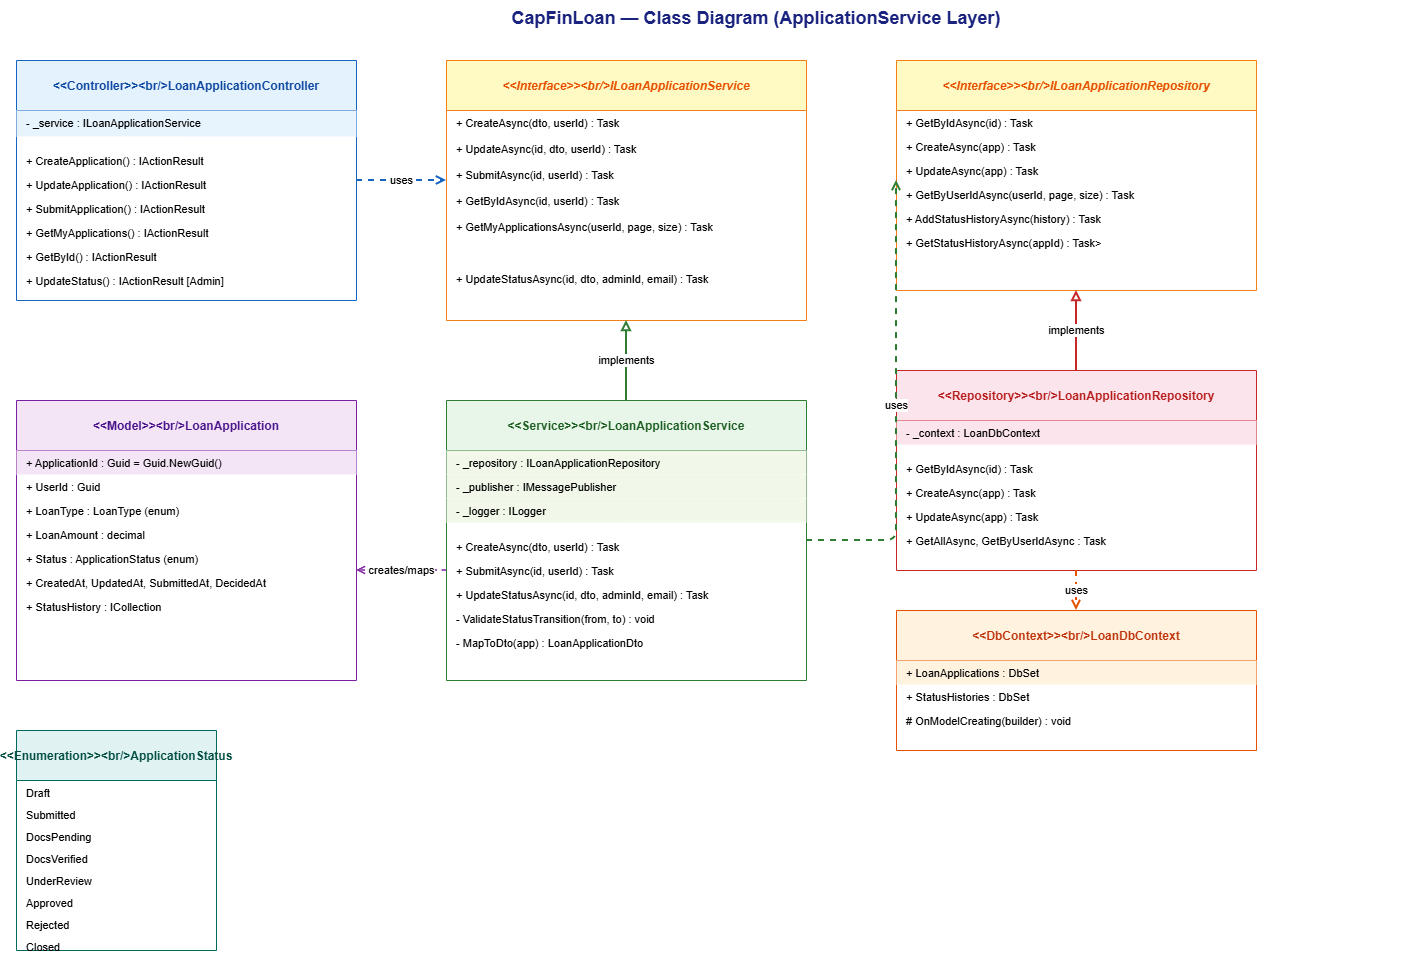

The diagram above was exported from draw.io. Its source (the exported page's mxGraphModel, read from the mxfile embedded in the PNG):
<mxGraphModel dx="542" dy="604" grid="1" gridSize="10" guides="1" tooltips="1" connect="1" arrows="1" fold="1" page="1" pageScale="1" pageWidth="850" pageHeight="1100" math="0" shadow="0">
  <root>
    <mxCell id="0" />
    <mxCell id="1" parent="0" />
    <mxCell id="title" parent="1" style="text;html=1;strokeColor=none;fillColor=none;align=center;verticalAlign=middle;whiteSpace=wrap;rounded=0;fontSize=18;fontStyle=1;fontColor=#1a237e;" value="CapFinLoan — Class Diagram (ApplicationService Layer)" vertex="1">
      <mxGeometry height="36" width="1300" x="150" y="20" as="geometry" />
    </mxCell>
    <mxCell id="ctrl_hdr" parent="1" style="swimlane;startSize=50;fillColor=#e3f2fd;strokeColor=#1565c0;fontColor=#0d47a1;fontSize=12;fontStyle=1;swimlaneLine=1;" value="&lt;&lt;Controller&gt;&gt;&lt;br/&gt;LoanApplicationController" vertex="1">
      <mxGeometry height="240" width="340" x="60" y="80" as="geometry" />
    </mxCell>
    <mxCell id="ctrl_fields" parent="1" style="text;html=1;strokeColor=none;fillColor=#e8f4fd;align=left;verticalAlign=top;spacingLeft=8;fontSize=11;" value="- _service : ILoanApplicationService" vertex="1">
      <mxGeometry height="26" width="340" x="60" y="130" as="geometry" />
    </mxCell>
    <mxCell id="ctrl_m1" parent="1" style="text;html=1;strokeColor=none;fillColor=none;align=left;verticalAlign=top;spacingLeft=8;fontSize=11;" value="+ CreateApplication() : IActionResult" vertex="1">
      <mxGeometry height="24" width="340" x="60" y="168" as="geometry" />
    </mxCell>
    <mxCell id="ctrl_m2" parent="1" style="text;html=1;strokeColor=none;fillColor=none;align=left;verticalAlign=top;spacingLeft=8;fontSize=11;" value="+ UpdateApplication() : IActionResult" vertex="1">
      <mxGeometry height="24" width="340" x="60" y="192" as="geometry" />
    </mxCell>
    <mxCell id="ctrl_m3" parent="1" style="text;html=1;strokeColor=none;fillColor=none;align=left;verticalAlign=top;spacingLeft=8;fontSize=11;" value="+ SubmitApplication() : IActionResult" vertex="1">
      <mxGeometry height="24" width="340" x="60" y="216" as="geometry" />
    </mxCell>
    <mxCell id="ctrl_m4" parent="1" style="text;html=1;strokeColor=none;fillColor=none;align=left;verticalAlign=top;spacingLeft=8;fontSize=11;" value="+ GetMyApplications() : IActionResult" vertex="1">
      <mxGeometry height="24" width="340" x="60" y="240" as="geometry" />
    </mxCell>
    <mxCell id="ctrl_m5" parent="1" style="text;html=1;strokeColor=none;fillColor=none;align=left;verticalAlign=top;spacingLeft=8;fontSize=11;" value="+ GetById() : IActionResult" vertex="1">
      <mxGeometry height="24" width="340" x="60" y="264" as="geometry" />
    </mxCell>
    <mxCell id="ctrl_m6" parent="1" style="text;html=1;strokeColor=none;fillColor=none;align=left;verticalAlign=top;spacingLeft=8;fontSize=11;" value="+ UpdateStatus() : IActionResult [Admin]" vertex="1">
      <mxGeometry height="24" width="340" x="60" y="288" as="geometry" />
    </mxCell>
    <mxCell id="isvc_hdr" parent="1" style="swimlane;startSize=50;fillColor=#fff9c4;strokeColor=#f57f17;fontColor=#e65100;fontSize=12;fontStyle=3;swimlaneLine=1;" value="&lt;&lt;Interface&gt;&gt;&lt;br/&gt;ILoanApplicationService" vertex="1">
      <mxGeometry height="260" width="360" x="490" y="80" as="geometry" />
    </mxCell>
    <mxCell id="isvc_m1" parent="1" style="text;html=1;strokeColor=none;fillColor=none;align=left;verticalAlign=top;spacingLeft=8;fontSize=11;" value="+ CreateAsync(dto, userId) : Task&lt;LoanApplicationDto&gt;" vertex="1">
      <mxGeometry height="26" width="360" x="490" y="130" as="geometry" />
    </mxCell>
    <mxCell id="isvc_m2" parent="1" style="text;html=1;strokeColor=none;fillColor=none;align=left;verticalAlign=top;spacingLeft=8;fontSize=11;" value="+ UpdateAsync(id, dto, userId) : Task&lt;LoanApplicationDto&gt;" vertex="1">
      <mxGeometry height="26" width="360" x="490" y="156" as="geometry" />
    </mxCell>
    <mxCell id="isvc_m3" parent="1" style="text;html=1;strokeColor=none;fillColor=none;align=left;verticalAlign=top;spacingLeft=8;fontSize=11;" value="+ SubmitAsync(id, userId) : Task" vertex="1">
      <mxGeometry height="26" width="360" x="490" y="182" as="geometry" />
    </mxCell>
    <mxCell id="isvc_m4" parent="1" style="text;html=1;strokeColor=none;fillColor=none;align=left;verticalAlign=top;spacingLeft=8;fontSize=11;" value="+ GetByIdAsync(id, userId) : Task&lt;LoanApplicationDto&gt;" vertex="1">
      <mxGeometry height="26" width="360" x="490" y="208" as="geometry" />
    </mxCell>
    <mxCell id="isvc_m5" parent="1" style="text;html=1;strokeColor=none;fillColor=none;align=left;verticalAlign=top;spacingLeft=8;fontSize=11;" value="+ GetMyApplicationsAsync(userId, page, size) : Task" vertex="1">
      <mxGeometry height="26" width="360" x="490" y="234" as="geometry" />
    </mxCell>
    <mxCell id="isvc_m6" parent="1" style="text;html=1;strokeColor=none;fillColor=none;align=left;verticalAlign=top;spacingLeft=8;fontSize=11;" value="+ UpdateStatusAsync(id, dto, adminId, email) : Task" vertex="1">
      <mxGeometry height="26" width="360" x="490" y="286" as="geometry" />
    </mxCell>
    <mxCell id="svc_hdr" parent="1" style="swimlane;startSize=50;fillColor=#e8f5e9;strokeColor=#2e7d32;fontColor=#1b5e20;fontSize=12;fontStyle=1;swimlaneLine=1;" value="&lt;&lt;Service&gt;&gt;&lt;br/&gt;LoanApplicationService" vertex="1">
      <mxGeometry height="280" width="360" x="490" y="420" as="geometry" />
    </mxCell>
    <mxCell id="svc_f1" parent="1" style="text;html=1;strokeColor=none;fillColor=#f1f8e9;align=left;verticalAlign=top;spacingLeft=8;fontSize=11;" value="- _repository : ILoanApplicationRepository" vertex="1">
      <mxGeometry height="24" width="360" x="490" y="470" as="geometry" />
    </mxCell>
    <mxCell id="svc_f2" parent="1" style="text;html=1;strokeColor=none;fillColor=#f1f8e9;align=left;verticalAlign=top;spacingLeft=8;fontSize=11;" value="- _publisher : IMessagePublisher" vertex="1">
      <mxGeometry height="24" width="360" x="490" y="494" as="geometry" />
    </mxCell>
    <mxCell id="svc_f3" parent="1" style="text;html=1;strokeColor=none;fillColor=#f1f8e9;align=left;verticalAlign=top;spacingLeft=8;fontSize=11;" value="- _logger : ILogger&lt;LoanApplicationService&gt;" vertex="1">
      <mxGeometry height="24" width="360" x="490" y="518" as="geometry" />
    </mxCell>
    <mxCell id="svc_m1" parent="1" style="text;html=1;strokeColor=none;fillColor=none;align=left;verticalAlign=top;spacingLeft=8;fontSize=11;" value="+ CreateAsync(dto, userId) : Task" vertex="1">
      <mxGeometry height="24" width="360" x="490" y="554" as="geometry" />
    </mxCell>
    <mxCell id="svc_m2" parent="1" style="text;html=1;strokeColor=none;fillColor=none;align=left;verticalAlign=top;spacingLeft=8;fontSize=11;" value="+ SubmitAsync(id, userId) : Task" vertex="1">
      <mxGeometry height="24" width="360" x="490" y="578" as="geometry" />
    </mxCell>
    <mxCell id="svc_m3" parent="1" style="text;html=1;strokeColor=none;fillColor=none;align=left;verticalAlign=top;spacingLeft=8;fontSize=11;" value="+ UpdateStatusAsync(id, dto, adminId, email) : Task" vertex="1">
      <mxGeometry height="24" width="360" x="490" y="602" as="geometry" />
    </mxCell>
    <mxCell id="svc_m4" parent="1" style="text;html=1;strokeColor=none;fillColor=none;align=left;verticalAlign=top;spacingLeft=8;fontSize=11;" value="- ValidateStatusTransition(from, to) : void" vertex="1">
      <mxGeometry height="24" width="360" x="490" y="626" as="geometry" />
    </mxCell>
    <mxCell id="svc_m5" parent="1" style="text;html=1;strokeColor=none;fillColor=none;align=left;verticalAlign=top;spacingLeft=8;fontSize=11;" value="- MapToDto(app) : LoanApplicationDto" vertex="1">
      <mxGeometry height="24" width="360" x="490" y="650" as="geometry" />
    </mxCell>
    <mxCell id="irepo_hdr" parent="1" style="swimlane;startSize=50;fillColor=#fff9c4;strokeColor=#f57f17;fontColor=#e65100;fontSize=12;fontStyle=3;swimlaneLine=1;" value="&lt;&lt;Interface&gt;&gt;&lt;br/&gt;ILoanApplicationRepository" vertex="1">
      <mxGeometry height="230" width="360" x="940" y="80" as="geometry" />
    </mxCell>
    <mxCell id="irepo_m1" parent="1" style="text;html=1;strokeColor=none;fillColor=none;align=left;verticalAlign=top;spacingLeft=8;fontSize=11;" value="+ GetByIdAsync(id) : Task&lt;LoanApplication?&gt;" vertex="1">
      <mxGeometry height="24" width="360" x="940" y="130" as="geometry" />
    </mxCell>
    <mxCell id="irepo_m2" parent="1" style="text;html=1;strokeColor=none;fillColor=none;align=left;verticalAlign=top;spacingLeft=8;fontSize=11;" value="+ CreateAsync(app) : Task" vertex="1">
      <mxGeometry height="24" width="360" x="940" y="154" as="geometry" />
    </mxCell>
    <mxCell id="irepo_m3" parent="1" style="text;html=1;strokeColor=none;fillColor=none;align=left;verticalAlign=top;spacingLeft=8;fontSize=11;" value="+ UpdateAsync(app) : Task" vertex="1">
      <mxGeometry height="24" width="360" x="940" y="178" as="geometry" />
    </mxCell>
    <mxCell id="irepo_m4" parent="1" style="text;html=1;strokeColor=none;fillColor=none;align=left;verticalAlign=top;spacingLeft=8;fontSize=11;" value="+ GetByUserIdAsync(userId, page, size) : Task" vertex="1">
      <mxGeometry height="24" width="360" x="940" y="202" as="geometry" />
    </mxCell>
    <mxCell id="irepo_m5" parent="1" style="text;html=1;strokeColor=none;fillColor=none;align=left;verticalAlign=top;spacingLeft=8;fontSize=11;" value="+ AddStatusHistoryAsync(history) : Task" vertex="1">
      <mxGeometry height="24" width="360" x="940" y="226" as="geometry" />
    </mxCell>
    <mxCell id="irepo_m6" parent="1" style="text;html=1;strokeColor=none;fillColor=none;align=left;verticalAlign=top;spacingLeft=8;fontSize=11;" value="+ GetStatusHistoryAsync(appId) : Task&lt;List&lt;&gt;&gt;" vertex="1">
      <mxGeometry height="24" width="360" x="940" y="250" as="geometry" />
    </mxCell>
    <mxCell id="repo_hdr" parent="1" style="swimlane;startSize=50;fillColor=#fce4ec;strokeColor=#c62828;fontColor=#b71c1c;fontSize=12;fontStyle=1;swimlaneLine=1;" value="&lt;&lt;Repository&gt;&gt;&lt;br/&gt;LoanApplicationRepository" vertex="1">
      <mxGeometry height="200" width="360" x="940" y="390" as="geometry" />
    </mxCell>
    <mxCell id="repo_f1" parent="1" style="text;html=1;strokeColor=none;fillColor=#fce4ec;align=left;verticalAlign=top;spacingLeft=8;fontSize=11;" value="- _context : LoanDbContext" vertex="1">
      <mxGeometry height="24" width="360" x="940" y="440" as="geometry" />
    </mxCell>
    <mxCell id="repo_m1" parent="1" style="text;html=1;strokeColor=none;fillColor=none;align=left;verticalAlign=top;spacingLeft=8;fontSize=11;" value="+ GetByIdAsync(id) : Task&lt;LoanApplication?&gt;" vertex="1">
      <mxGeometry height="24" width="360" x="940" y="476" as="geometry" />
    </mxCell>
    <mxCell id="repo_m2" parent="1" style="text;html=1;strokeColor=none;fillColor=none;align=left;verticalAlign=top;spacingLeft=8;fontSize=11;" value="+ CreateAsync(app) : Task" vertex="1">
      <mxGeometry height="24" width="360" x="940" y="500" as="geometry" />
    </mxCell>
    <mxCell id="repo_m3" parent="1" style="text;html=1;strokeColor=none;fillColor=none;align=left;verticalAlign=top;spacingLeft=8;fontSize=11;" value="+ UpdateAsync(app) : Task" vertex="1">
      <mxGeometry height="24" width="360" x="940" y="524" as="geometry" />
    </mxCell>
    <mxCell id="repo_m4" parent="1" style="text;html=1;strokeColor=none;fillColor=none;align=left;verticalAlign=top;spacingLeft=8;fontSize=11;" value="+ GetAllAsync, GetByUserIdAsync : Task" vertex="1">
      <mxGeometry height="24" width="360" x="940" y="548" as="geometry" />
    </mxCell>
    <mxCell id="model_hdr" parent="1" style="swimlane;startSize=50;fillColor=#f3e5f5;strokeColor=#7b1fa2;fontColor=#4a148c;fontSize=12;fontStyle=1;swimlaneLine=1;" value="&lt;&lt;Model&gt;&gt;&lt;br/&gt;LoanApplication" vertex="1">
      <mxGeometry height="280" width="340" x="60" y="420" as="geometry" />
    </mxCell>
    <mxCell id="mod_f1" parent="1" style="text;html=1;strokeColor=none;fillColor=#f3e5f5;align=left;verticalAlign=top;spacingLeft=8;fontSize=11;" value="+ ApplicationId : Guid = Guid.NewGuid()" vertex="1">
      <mxGeometry height="24" width="340" x="60" y="470" as="geometry" />
    </mxCell>
    <mxCell id="mod_f2" parent="1" style="text;html=1;strokeColor=none;fillColor=none;align=left;verticalAlign=top;spacingLeft=8;fontSize=11;" value="+ UserId : Guid" vertex="1">
      <mxGeometry height="24" width="340" x="60" y="494" as="geometry" />
    </mxCell>
    <mxCell id="mod_f3" parent="1" style="text;html=1;strokeColor=none;fillColor=none;align=left;verticalAlign=top;spacingLeft=8;fontSize=11;" value="+ LoanType : LoanType (enum)" vertex="1">
      <mxGeometry height="24" width="340" x="60" y="518" as="geometry" />
    </mxCell>
    <mxCell id="mod_f4" parent="1" style="text;html=1;strokeColor=none;fillColor=none;align=left;verticalAlign=top;spacingLeft=8;fontSize=11;" value="+ LoanAmount : decimal" vertex="1">
      <mxGeometry height="24" width="340" x="60" y="542" as="geometry" />
    </mxCell>
    <mxCell id="mod_f5" parent="1" style="text;html=1;strokeColor=none;fillColor=none;align=left;verticalAlign=top;spacingLeft=8;fontSize=11;" value="+ Status : ApplicationStatus (enum)" vertex="1">
      <mxGeometry height="24" width="340" x="60" y="566" as="geometry" />
    </mxCell>
    <mxCell id="mod_f6" parent="1" style="text;html=1;strokeColor=none;fillColor=none;align=left;verticalAlign=top;spacingLeft=8;fontSize=11;" value="+ CreatedAt, UpdatedAt, SubmittedAt, DecidedAt" vertex="1">
      <mxGeometry height="24" width="340" x="60" y="590" as="geometry" />
    </mxCell>
    <mxCell id="mod_f7" parent="1" style="text;html=1;strokeColor=none;fillColor=none;align=left;verticalAlign=top;spacingLeft=8;fontSize=11;" value="+ StatusHistory : ICollection&lt;StatusHistory&gt;" vertex="1">
      <mxGeometry height="24" width="340" x="60" y="614" as="geometry" />
    </mxCell>
    <mxCell id="enum_hdr" parent="1" style="swimlane;startSize=50;fillColor=#e0f2f1;strokeColor=#00695c;fontColor=#004d40;fontSize=12;fontStyle=1;swimlaneLine=1;" value="&lt;&lt;Enumeration&gt;&gt;&lt;br/&gt;ApplicationStatus" vertex="1">
      <mxGeometry height="220" width="200" x="60" y="750" as="geometry" />
    </mxCell>
    <mxCell id="en1" parent="1" style="text;html=1;strokeColor=none;fillColor=none;align=left;verticalAlign=top;spacingLeft=8;fontSize=11;" value="Draft" vertex="1">
      <mxGeometry height="22" width="200" x="60" y="800" as="geometry" />
    </mxCell>
    <mxCell id="en2" parent="1" style="text;html=1;strokeColor=none;fillColor=none;align=left;verticalAlign=top;spacingLeft=8;fontSize=11;" value="Submitted" vertex="1">
      <mxGeometry height="22" width="200" x="60" y="822" as="geometry" />
    </mxCell>
    <mxCell id="en3" parent="1" style="text;html=1;strokeColor=none;fillColor=none;align=left;verticalAlign=top;spacingLeft=8;fontSize=11;" value="DocsPending" vertex="1">
      <mxGeometry height="22" width="200" x="60" y="844" as="geometry" />
    </mxCell>
    <mxCell id="en4" parent="1" style="text;html=1;strokeColor=none;fillColor=none;align=left;verticalAlign=top;spacingLeft=8;fontSize=11;" value="DocsVerified" vertex="1">
      <mxGeometry height="22" width="200" x="60" y="866" as="geometry" />
    </mxCell>
    <mxCell id="en5" parent="1" style="text;html=1;strokeColor=none;fillColor=none;align=left;verticalAlign=top;spacingLeft=8;fontSize=11;" value="UnderReview" vertex="1">
      <mxGeometry height="22" width="200" x="60" y="888" as="geometry" />
    </mxCell>
    <mxCell id="en6" parent="1" style="text;html=1;strokeColor=none;fillColor=none;align=left;verticalAlign=top;spacingLeft=8;fontSize=11;" value="Approved" vertex="1">
      <mxGeometry height="22" width="200" x="60" y="910" as="geometry" />
    </mxCell>
    <mxCell id="en7" parent="1" style="text;html=1;strokeColor=none;fillColor=none;align=left;verticalAlign=top;spacingLeft=8;fontSize=11;" value="Rejected" vertex="1">
      <mxGeometry height="22" width="200" x="60" y="932" as="geometry" />
    </mxCell>
    <mxCell id="en8" parent="1" style="text;html=1;strokeColor=none;fillColor=none;align=left;verticalAlign=top;spacingLeft=8;fontSize=11;" value="Closed" vertex="1">
      <mxGeometry height="22" width="200" x="60" y="954" as="geometry" />
    </mxCell>
    <mxCell id="ctx_hdr" parent="1" style="swimlane;startSize=50;fillColor=#fff3e0;strokeColor=#e65100;fontColor=#bf360c;fontSize=12;fontStyle=1;swimlaneLine=1;" value="&lt;&lt;DbContext&gt;&gt;&lt;br/&gt;LoanDbContext" vertex="1">
      <mxGeometry height="140" width="360" x="940" y="630" as="geometry" />
    </mxCell>
    <mxCell id="ctx_f1" parent="1" style="text;html=1;strokeColor=none;fillColor=#fff3e0;align=left;verticalAlign=top;spacingLeft=8;fontSize=11;" value="+ LoanApplications : DbSet&lt;LoanApplication&gt;" vertex="1">
      <mxGeometry height="24" width="360" x="940" y="680" as="geometry" />
    </mxCell>
    <mxCell id="ctx_f2" parent="1" style="text;html=1;strokeColor=none;fillColor=none;align=left;verticalAlign=top;spacingLeft=8;fontSize=11;" value="+ StatusHistories : DbSet&lt;StatusHistory&gt;" vertex="1">
      <mxGeometry height="24" width="360" x="940" y="704" as="geometry" />
    </mxCell>
    <mxCell id="ctx_m1" parent="1" style="text;html=1;strokeColor=none;fillColor=none;align=left;verticalAlign=top;spacingLeft=8;fontSize=11;" value="# OnModelCreating(builder) : void" vertex="1">
      <mxGeometry height="24" width="360" x="940" y="728" as="geometry" />
    </mxCell>
    <mxCell id="rel1" edge="1" parent="1" style="edgeStyle=orthogonalEdgeStyle;html=1;strokeColor=#1565c0;strokeWidth=2;dashed=1;endArrow=open;endFill=0;fontSize=11;" value="uses">
      <mxGeometry relative="1" as="geometry">
        <mxPoint x="400" y="200" as="sourcePoint" />
        <mxPoint x="490" y="200" as="targetPoint" />
      </mxGeometry>
    </mxCell>
    <mxCell id="rel2" edge="1" parent="1" style="edgeStyle=orthogonalEdgeStyle;html=1;strokeColor=#2e7d32;strokeWidth=2;endArrow=block;endFill=0;fontSize=11;" value="implements">
      <mxGeometry relative="1" as="geometry">
        <mxPoint x="670" y="420" as="sourcePoint" />
        <mxPoint x="670" y="340" as="targetPoint" />
      </mxGeometry>
    </mxCell>
    <mxCell id="rel3" edge="1" parent="1" style="edgeStyle=orthogonalEdgeStyle;html=1;strokeColor=#2e7d32;strokeWidth=2;dashed=1;endArrow=open;endFill=0;fontSize=11;" value="uses">
      <mxGeometry relative="1" as="geometry">
        <mxPoint x="850" y="560" as="sourcePoint" />
        <mxPoint x="940" y="200" as="targetPoint" />
      </mxGeometry>
    </mxCell>
    <mxCell id="rel4" edge="1" parent="1" style="edgeStyle=orthogonalEdgeStyle;html=1;strokeColor=#c62828;strokeWidth=2;endArrow=block;endFill=0;fontSize=11;" value="implements">
      <mxGeometry relative="1" as="geometry">
        <mxPoint x="1120" y="390" as="sourcePoint" />
        <mxPoint x="1120" y="310" as="targetPoint" />
      </mxGeometry>
    </mxCell>
    <mxCell id="rel5" edge="1" parent="1" style="edgeStyle=orthogonalEdgeStyle;html=1;strokeColor=#e65100;strokeWidth=2;dashed=1;endArrow=open;endFill=0;fontSize=11;" value="uses">
      <mxGeometry relative="1" as="geometry">
        <mxPoint x="1120" y="590" as="sourcePoint" />
        <mxPoint x="1120" y="630" as="targetPoint" />
      </mxGeometry>
    </mxCell>
    <mxCell id="rel6" edge="1" parent="1" style="edgeStyle=orthogonalEdgeStyle;html=1;strokeColor=#7b1fa2;strokeWidth=1.5;dashed=1;endArrow=open;endFill=0;fontSize=11;" value="creates/maps">
      <mxGeometry relative="1" as="geometry">
        <mxPoint x="490" y="590" as="sourcePoint" />
        <mxPoint x="400" y="590" as="targetPoint" />
      </mxGeometry>
    </mxCell>
  </root>
</mxGraphModel>